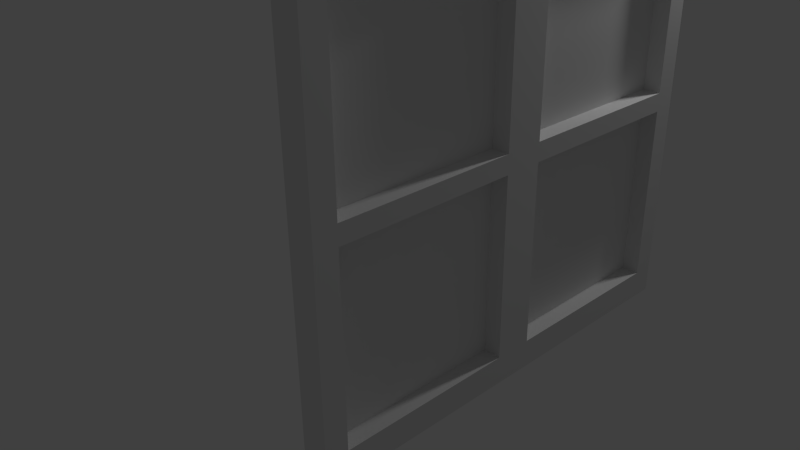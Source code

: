 # Source: Window.blend  (saved by Blender 2.68.0; exported with 4.5.12 LTS)
import bpy
from mathutils import Matrix  # noqa: F401  (used for matrix-valued properties, if any)

bpy.ops.wm.read_factory_settings(use_empty=True)
scene = bpy.context.scene
scene.name = 'Scene'

# ---- collections
col_collection_1 = bpy.data.collections.new('Collection 1'); scene.collection.children.link(col_collection_1)

# ---- materials (node trees are filled in below, after node groups)
mat_material = bpy.data.materials.new('Material')
mat_material.alpha_threshold = 0.0
mat_material.use_transparent_shadow = False
mat_material.roughness = 0.5
mat_material.line_color = (0.0, 0.0, 0.0, 1.0)

# ---- material node trees

# ---- world
world_world = bpy.data.worlds.new('World'); scene.world = world_world
world_world.color = (0.05088, 0.05088, 0.05088)
world_world.use_sun_shadow = False
world_world.sun_shadow_jitter_overblur = 0.0
world_world.cycles.sampling_method = 'MANUAL'
world_world.cycles.sample_map_resolution = 256

# ---- cameras
cam_camera = bpy.data.cameras.new('Camera')
cam_camera.clip_end = 100.0
cam_camera.lens = 35.0
cam_camera.sensor_width = 32.0
cam_camera.sensor_height = 18.0
cam_camera.ortho_scale = 7.314
cam_camera.dof.focus_distance = 0.0
cam_camera.dof.aperture_fstop = 128.0

# ---- lights
light_lamp = bpy.data.lights.new('Lamp', 'POINT')
light_lamp.transmission_factor = 0.0
light_lamp.cutoff_distance = 30.0
light_lamp.energy = 100.0
light_lamp.shadow_buffer_clip_start = 1.001
light_lamp.shadow_soft_size = 0.1
light_lamp.shadow_maximum_resolution = 0.006
light_lamp.use_absolute_resolution = True
light_lamp.cycles.use_multiple_importance_sampling = False

# ---- meshes
me_cube = bpy.data.meshes.new('Cube')
me_cube.from_pydata([(3.734, 0.2486, -3.734), (3.734, -3.734, -3.734), (3.497, -3.734, -3.734), (3.497, 0.2486, -3.734), (3.734, 0.2486, 3.734), (3.734, -3.734, 3.734), (3.497, -3.734, 3.734), (3.497, 0.2486, 3.734), (3.734, 0.2486, 3.505), (3.734, -3.734, 3.505), (3.497, -3.734, 3.505), (3.497, 0.2486, 3.505), (3.734, 0.05056, -3.734), (3.497, 0.05056, -3.734), (3.734, 0.05056, 3.734), (3.497, 0.05056, 3.734), (3.734, 0.05056, 3.505), (3.497, 0.05056, 3.505), (3.734, -3.533, -3.734), (3.734, -3.533, 3.734), (3.734, -3.533, 3.505), (3.497, -3.533, -3.734), (3.497, -3.533, 3.734), (3.497, -3.533, 3.505), (3.734, 0.2486, -3.48), (3.734, -3.734, -3.48), (3.497, -3.734, -3.48), (3.497, 0.2486, -3.48), (3.734, 0.05056, -3.48), (3.497, 0.05056, -3.48), (3.734, -3.533, -3.48), (3.497, -3.533, -3.48), (3.734, 0.2486, 1.877), (3.734, -3.734, 1.877), (3.497, -3.734, 1.877), (3.497, 0.2486, 1.877), (3.734, 0.05056, 1.877), (3.497, 0.05056, 1.877), (3.734, -3.533, 1.877), (3.497, -3.533, 1.877), (3.734, 0.2486, 0.06304), (3.734, -3.734, 0.06304), (3.497, -3.734, 0.06304), (3.497, 0.2486, 0.06304), (3.734, 0.05056, 0.06304), (3.497, 0.05056, 0.06304), (3.734, -3.533, 0.06304), (3.497, -3.533, 0.06304), (3.734, 0.2486, -1.708), (3.734, -3.734, -1.708), (3.497, -3.734, -1.708), (3.497, 0.2486, -1.708), (3.734, 0.05056, -1.708), (3.497, 0.05056, -1.708), (3.734, -3.533, -1.708), (3.497, -3.533, -1.708), (3.734, -1.933, -3.734), (3.734, -1.933, 3.734), (3.734, -1.933, 3.505), (3.497, -1.933, -3.734), (3.497, -1.933, 3.734), (3.497, -1.933, 3.505), (3.497, -1.933, -3.48), (3.734, -1.933, -3.48), (3.497, -1.933, 1.877), (3.734, -1.933, 1.877), (3.497, -1.933, 0.06304), (3.734, -1.933, 0.06304), (3.497, -1.933, -1.708), (3.734, -1.933, -1.708), (3.734, -1.584, -3.734), (3.734, -1.584, 3.734), (3.734, -1.584, 3.505), (3.497, -1.584, -3.734), (3.497, -1.584, 3.734), (3.497, -1.584, 3.505), (3.497, -1.584, -3.48), (3.497, -1.584, 1.877), (3.497, -1.584, 0.06304), (3.497, -1.584, -1.708), (3.734, -1.584, -3.48), (3.734, -1.584, 1.877), (3.734, -1.584, 0.06304), (3.734, -1.584, -1.708), (3.734, 0.2486, 1.693), (3.734, -3.734, 1.693), (3.497, -3.734, 1.693), (3.497, 0.2486, 1.693), (3.734, 0.05056, 1.693), (3.497, 0.05056, 1.693), (3.734, -3.533, 1.693), (3.497, -3.533, 1.693), (3.497, -1.933, 1.693), (3.734, -1.933, 1.693), (3.497, -1.584, 1.693), (3.734, -1.584, 1.693), (3.734, 0.2486, -0.1399), (3.734, -3.734, -0.1399), (3.497, -3.734, -0.1399), (3.497, 0.2486, -0.1399), (3.734, 0.05056, -0.1399), (3.497, 0.05056, -0.1399), (3.734, -3.533, -0.1399), (3.497, -3.533, -0.1399), (3.497, -1.933, -0.1399), (3.734, -1.933, -0.1399), (3.497, -1.584, -0.1399), (3.734, -1.584, -0.1399), (3.734, 0.2486, -1.874), (3.734, -3.734, -1.874), (3.497, -3.734, -1.874), (3.497, 0.2486, -1.874), (3.734, 0.05056, -1.874), (3.497, 0.05056, -1.874), (3.734, -3.533, -1.874), (3.497, -3.533, -1.874), (3.497, -1.933, -1.874), (3.734, -1.933, -1.874), (3.497, -1.584, -1.874), (3.734, -1.584, -1.874), (3.561, 0.05056, 3.505), (3.561, -3.533, 3.505), (3.561, 0.05056, -3.48), (3.561, -3.533, -3.48), (3.561, 0.05056, 1.877), (3.561, -3.533, 1.877), (3.561, 0.05056, 0.06304), (3.561, -3.533, 0.06304), (3.561, 0.05056, -1.708), (3.561, -3.533, -1.708), (3.561, -1.933, 3.505), (3.561, -1.933, -3.48), (3.561, -1.933, 1.877), (3.561, -1.933, 0.06304), (3.561, -1.933, -1.708), (3.561, -1.584, 3.505), (3.561, -1.584, -3.48), (3.561, -1.584, 1.877), (3.561, -1.584, 0.06304), (3.561, -1.584, -1.708), (3.561, 0.05056, 1.693), (3.561, -3.533, 1.693), (3.561, -1.933, 1.693), (3.561, -1.584, 1.693), (3.561, 0.05056, -0.1399), (3.561, -3.533, -0.1399), (3.561, -1.933, -0.1399), (3.561, -1.584, -0.1399), (3.561, 0.05056, -1.874), (3.561, -3.533, -1.874), (3.561, -1.933, -1.874), (3.561, -1.584, -1.874), (3.578, 0.05056, 3.505), (3.578, -3.533, 3.505), (3.578, 0.05056, -3.48), (3.578, -3.533, -3.48), (3.578, 0.05056, 1.877), (3.578, -3.533, 1.877), (3.578, 0.05056, 0.06304), (3.578, -3.533, 0.06304), (3.578, 0.05056, -1.708), (3.578, -3.533, -1.708), (3.578, -1.933, 3.505), (3.578, -1.933, -3.48), (3.578, -1.933, 1.877), (3.578, -1.933, 0.06304), (3.578, -1.933, -1.708), (3.578, -1.584, 3.505), (3.578, -1.584, -3.48), (3.578, -1.584, 1.877), (3.578, -1.584, 0.06304), (3.578, -1.584, -1.708), (3.578, 0.05056, 1.693), (3.578, -3.533, 1.693), (3.578, -1.933, 1.693), (3.578, -1.584, 1.693), (3.578, 0.05056, -0.1399), (3.578, -3.533, -0.1399), (3.578, -1.933, -0.1399), (3.578, -1.584, -0.1399), (3.578, 0.05056, -1.874), (3.578, -3.533, -1.874), (3.578, -1.933, -1.874), (3.578, -1.584, -1.874)], [], [(18, 1, 2, 21), (19, 22, 6, 5), (20, 19, 5, 9), (9, 5, 6, 10), (17, 15, 7, 11), (24, 0, 3, 27), (38, 20, 9, 33), (33, 9, 10, 34), (37, 17, 11, 35), (4, 8, 11, 7), (0, 12, 13, 3), (4, 7, 15, 14), (8, 4, 14, 16), (75, 74, 15, 17), (32, 8, 16, 36), (17, 37, 156, 152), (56, 18, 21, 59), (57, 60, 22, 19), (58, 57, 19, 20), (82, 44, 126, 138), (10, 6, 22, 23), (34, 10, 23, 39), (108, 24, 27, 111), (18, 30, 25, 1), (1, 25, 26, 2), (13, 29, 27, 3), (0, 24, 28, 12), (73, 76, 29, 13), (56, 63, 30, 18), (2, 26, 31, 21), (90, 38, 33, 85), (85, 33, 34, 86), (89, 37, 35, 87), (84, 32, 36, 88), (94, 77, 37, 89), (93, 65, 38, 90), (86, 34, 39, 91), (8, 32, 35, 11), (84, 40, 43, 87), (102, 46, 41, 97), (97, 41, 42, 98), (101, 45, 43, 99), (96, 40, 44, 100), (106, 78, 45, 101), (105, 67, 46, 102), (98, 42, 47, 103), (96, 48, 51, 99), (114, 54, 49, 109), (109, 49, 50, 110), (113, 53, 51, 111), (108, 48, 52, 112), (118, 79, 53, 113), (117, 69, 54, 114), (110, 50, 55, 115), (23, 22, 60, 61), (64, 39, 157, 164), (70, 56, 59, 73), (71, 74, 60, 57), (72, 71, 57, 58), (81, 72, 58, 65), (21, 31, 62, 59), (70, 80, 63, 56), (91, 39, 64, 92), (95, 81, 65, 93), (103, 47, 66, 104), (107, 82, 67, 105), (115, 55, 68, 116), (119, 83, 69, 117), (61, 60, 74, 75), (64, 61, 75, 77), (59, 62, 76, 73), (92, 64, 77, 94), (104, 66, 78, 106), (116, 68, 79, 118), (12, 70, 73, 13), (14, 15, 74, 71), (16, 14, 71, 72), (46, 67, 133, 127), (12, 28, 80, 70), (88, 36, 81, 95), (100, 44, 82, 107), (112, 52, 83, 119), (46, 90, 85, 41), (41, 85, 86, 42), (45, 89, 87, 43), (40, 84, 88, 44), (77, 75, 167, 169), (30, 63, 131, 123), (42, 86, 91, 47), (32, 84, 87, 35), (79, 106, 179, 171), (82, 95, 93, 67), (66, 92, 94, 78), (52, 100, 144, 128), (54, 102, 97, 49), (49, 97, 98, 50), (53, 101, 99, 51), (48, 96, 100, 52), (55, 103, 177, 161), (119, 80, 136, 151), (50, 98, 103, 55), (40, 96, 99, 43), (116, 62, 163, 182), (83, 107, 105, 69), (68, 104, 106, 79), (117, 114, 149, 150), (48, 108, 111, 51), (30, 114, 109, 25), (25, 109, 110, 26), (29, 113, 111, 27), (24, 108, 112, 28), (31, 115, 181, 155), (28, 112, 148, 122), (26, 110, 115, 31), (89, 45, 158, 172), (80, 119, 117, 63), (62, 116, 118, 76), (67, 93, 142, 133), (132, 130, 121, 125), (124, 120, 135, 137), (133, 142, 141, 127), (126, 140, 143, 138), (134, 146, 145, 129), (128, 144, 147, 139), (131, 150, 149, 123), (122, 148, 151, 136), (58, 20, 121, 130), (112, 119, 151, 148), (44, 88, 140, 126), (16, 72, 135, 120), (114, 30, 123, 149), (69, 105, 146, 134), (107, 83, 139, 147), (102, 54, 129, 145), (65, 58, 130, 132), (72, 81, 137, 135), (83, 52, 128, 139), (80, 28, 122, 136), (36, 16, 120, 124), (100, 107, 147, 144), (54, 69, 134, 129), (105, 102, 145, 146), (90, 46, 127, 141), (63, 117, 150, 131), (95, 82, 138, 143), (88, 95, 143, 140), (20, 38, 125, 121), (81, 36, 124, 137), (93, 90, 141, 142), (38, 65, 132, 125), (169, 167, 152, 156), (157, 153, 162, 164), (170, 175, 172, 158), (159, 173, 174, 165), (171, 179, 176, 160), (161, 177, 178, 166), (168, 183, 180, 154), (155, 181, 182, 163), (94, 89, 172, 175), (23, 61, 162, 153), (37, 77, 169, 156), (47, 91, 173, 159), (75, 17, 152, 167), (115, 116, 182, 181), (92, 66, 165, 174), (118, 113, 180, 183), (29, 76, 168, 154), (45, 78, 170, 158), (78, 94, 175, 170), (39, 23, 153, 157), (66, 47, 159, 165), (103, 104, 178, 177), (104, 68, 166, 178), (113, 29, 154, 180), (101, 53, 160, 176), (61, 64, 164, 162), (76, 118, 183, 168), (68, 55, 161, 166), (91, 92, 174, 173), (62, 31, 155, 163), (53, 79, 171, 160), (106, 101, 176, 179)])
_uv = me_cube.uv_layers.new(name='UVMap')
_uv.uv.foreach_set('vector', [0.8933, 0.3261, 0.8933, 0.3434, 0.8729, 0.3434, 0.8729, 0.3261, 0.8934, 0.3261, 0.9138, 0.3261, 0.9137, 0.3434, 0.8933, 0.3434, 0.503, 0.5728, 0.5031, 0.5901, 0.4879, 0.5902, 0.4878, 0.5728, 0.4471, 0.1245, 0.447, 0.1097, 0.4624, 0.1097, 0.4624, 0.1245, 0.5709, 0.5814, 0.5709, 0.599, 0.5557, 0.599, 0.5556, 0.5814, 0.4316, 0.1261, 0.4317, 0.1097, 0.447, 0.1097, 0.447, 0.1262, 0.5027, 0.4497, 0.503, 0.5728, 0.4878, 0.5728, 0.4875, 0.4497, 0.4474, 0.2298, 0.4471, 0.1245, 0.4624, 0.1245, 0.4627, 0.2297, 0.5705, 0.4561, 0.5709, 0.5814, 0.5556, 0.5814, 0.5552, 0.4562, 0.4302, 0.5925, 0.4302, 0.5777, 0.4456, 0.5777, 0.4455, 0.5926, 0.8923, 0.02281, 0.8923, 0.03983, 0.8719, 0.03989, 0.8719, 0.02287, 0.8944, 0.0009879, 0.9148, 0.00105, 0.9147, 0.01807, 0.8943, 0.01801, 0.4871, 0.5762, 0.4872, 0.5934, 0.4724, 0.5934, 0.4723, 0.5763, 0.6966, 0.581, 0.6967, 0.5986, 0.5709, 0.599, 0.5709, 0.5814, 0.4867, 0.4544, 0.4871, 0.5762, 0.4723, 0.5763, 0.4719, 0.4544, 0.4696, 0.258, 0.4699, 0.3408, 0.4657, 0.3408, 0.4655, 0.258, 0.8929, 0.1885, 0.8933, 0.3261, 0.8729, 0.3261, 0.8725, 0.1886, 0.8938, 0.1885, 0.9142, 0.1886, 0.9138, 0.3261, 0.8934, 0.3261, 0.5031, 0.2728, 0.472, 0.2731, 0.4701, 0.0558, 0.5012, 0.05553, 0.6526, 0.5431, 0.6528, 0.4986, 0.6575, 0.4986, 0.6574, 0.5431, 0.8621, 0.5805, 0.8621, 0.5981, 0.8467, 0.5981, 0.8466, 0.5805, 0.8617, 0.4552, 0.8621, 0.5805, 0.8466, 0.5805, 0.8462, 0.4553, 0.4313, 0.2299, 0.4316, 0.1261, 0.447, 0.1262, 0.4467, 0.23, 0.5014, 0.02527, 0.5014, 0.04452, 0.4862, 0.04457, 0.4862, 0.02531, 0.4485, 0.5926, 0.4485, 0.5761, 0.4638, 0.5761, 0.4639, 0.5925, 0.5691, 0.02434, 0.5692, 0.04393, 0.554, 0.04398, 0.5539, 0.02439, 0.4855, 0.03434, 0.4855, 0.0534, 0.4707, 0.05344, 0.4706, 0.03439, 0.6949, 0.02396, 0.695, 0.04354, 0.5692, 0.04393, 0.5691, 0.02434, 0.4669, 0.3452, 0.5075, 0.3463, 0.5001, 0.6015, 0.4595, 0.6003, 0.8604, 0.02345, 0.8604, 0.04304, 0.8449, 0.04308, 0.8449, 0.0235, 0.5026, 0.4357, 0.5027, 0.4497, 0.4875, 0.4497, 0.4874, 0.4358, 0.4474, 0.2417, 0.4474, 0.2298, 0.4627, 0.2297, 0.4628, 0.2417, 0.5704, 0.4419, 0.5705, 0.4561, 0.5552, 0.4562, 0.5552, 0.442, 0.4867, 0.4406, 0.4867, 0.4544, 0.4719, 0.4544, 0.4719, 0.4406, 0.4819, 0.4339, 0.4819, 0.4428, 0.4037, 0.443, 0.4037, 0.4342, 0.4876, 0.283, 0.4594, 0.2834, 0.4557, 0.03958, 0.4839, 0.03915, 0.8616, 0.441, 0.8617, 0.4552, 0.8462, 0.4553, 0.8462, 0.4411, 0.4302, 0.5777, 0.4306, 0.4725, 0.4459, 0.4725, 0.4456, 0.5777, 0.4306, 0.4605, 0.4309, 0.3552, 0.4463, 0.3552, 0.446, 0.4606, 0.5022, 0.2971, 0.5022, 0.3125, 0.487, 0.3125, 0.487, 0.2972, 0.4478, 0.3602, 0.4478, 0.3471, 0.4631, 0.347, 0.4631, 0.3601, 0.57, 0.3009, 0.57, 0.3165, 0.5548, 0.3166, 0.5548, 0.3009, 0.4863, 0.3034, 0.4863, 0.3186, 0.4715, 0.3186, 0.4715, 0.3034, 0.4816, 0.3463, 0.4816, 0.356, 0.4035, 0.3563, 0.4035, 0.3466, 0.5319, 0.2874, 0.4997, 0.2883, 0.4928, 0.03449, 0.525, 0.03361, 0.8612, 0.3, 0.8613, 0.3156, 0.8458, 0.3157, 0.8457, 0.3001, 0.431, 0.342, 0.4313, 0.2406, 0.4466, 0.2407, 0.4463, 0.3421, 0.5018, 0.166, 0.5018, 0.1785, 0.4866, 0.1785, 0.4866, 0.166, 0.4481, 0.4723, 0.4481, 0.4616, 0.4634, 0.4615, 0.4635, 0.4722, 0.5696, 0.1675, 0.5696, 0.1802, 0.5544, 0.1803, 0.5543, 0.1675, 0.4859, 0.1736, 0.4859, 0.186, 0.4711, 0.186, 0.4711, 0.1736, 0.4813, 0.2634, 0.4814, 0.2714, 0.4032, 0.2716, 0.4032, 0.2637, 0.5023, 0.2929, 0.4768, 0.2926, 0.4794, 0.04646, 0.5049, 0.04673, 0.8608, 0.1666, 0.8608, 0.1793, 0.8454, 0.1794, 0.8453, 0.1666, 0.8466, 0.5805, 0.8467, 0.5981, 0.7235, 0.5985, 0.7234, 0.5809, 0.4786, 0.2594, 0.4784, 0.3408, 0.4742, 0.3408, 0.4745, 0.2594, 0.8928, 0.1585, 0.8929, 0.1885, 0.8725, 0.1886, 0.8724, 0.1586, 0.8939, 0.1585, 0.9143, 0.1586, 0.9142, 0.1886, 0.8938, 0.1885, 0.5035, 0.3201, 0.4724, 0.3204, 0.472, 0.2731, 0.5031, 0.2728, 0.5287, 0.4611, 0.5291, 0.5832, 0.5029, 0.5833, 0.5025, 0.4612, 0.8449, 0.0235, 0.8449, 0.04308, 0.7218, 0.04346, 0.7217, 0.02387, 0.5418, 0.2952, 0.5772, 0.2963, 0.5758, 0.3448, 0.5404, 0.3437, 0.575, 0.4337, 0.5751, 0.4425, 0.4986, 0.4427, 0.4985, 0.4339, 0.5234, 0.3322, 0.4988, 0.3326, 0.4981, 0.2862, 0.5227, 0.2858, 0.5748, 0.3461, 0.5748, 0.3558, 0.4983, 0.356, 0.4983, 0.3463, 0.5328, 0.3392, 0.5047, 0.34, 0.5034, 0.2917, 0.5315, 0.291, 0.5745, 0.2632, 0.5745, 0.2711, 0.498, 0.2713, 0.498, 0.2634, 0.4673, 0.3428, 0.4451, 0.3425, 0.4456, 0.2957, 0.4678, 0.2959, 0.7234, 0.5809, 0.7235, 0.5985, 0.6967, 0.5986, 0.6966, 0.581, 0.4986, 0.4427, 0.4988, 0.5205, 0.4821, 0.5206, 0.4819, 0.4428, 0.7217, 0.02387, 0.7218, 0.04346, 0.695, 0.04354, 0.6949, 0.02396, 0.4985, 0.4339, 0.4986, 0.4427, 0.4819, 0.4428, 0.4819, 0.4339, 0.4983, 0.3463, 0.4983, 0.356, 0.4816, 0.356, 0.4816, 0.3463, 0.498, 0.2634, 0.498, 0.2713, 0.4814, 0.2714, 0.4813, 0.2634, 0.8923, 0.01801, 0.8928, 0.1585, 0.8724, 0.1586, 0.8719, 0.01807, 0.8943, 0.01801, 0.9147, 0.01807, 0.9143, 0.1586, 0.8939, 0.1585, 0.5055, 0.542, 0.4744, 0.5423, 0.4724, 0.3204, 0.5035, 0.3201, 0.8934, 0.4541, 0.8935, 0.4105, 0.8982, 0.4105, 0.8981, 0.4541, 0.4761, 0.02902, 0.5166, 0.0302, 0.5091, 0.2907, 0.4685, 0.2896, 0.4922, 0.5852, 0.4641, 0.5856, 0.4602, 0.3366, 0.4884, 0.3361, 0.5405, 0.602, 0.5083, 0.6028, 0.5012, 0.3436, 0.5334, 0.3427, 0.499, 0.598, 0.4735, 0.5977, 0.4762, 0.3463, 0.5017, 0.3465, 0.5022, 0.3125, 0.5026, 0.4357, 0.4874, 0.4358, 0.487, 0.3125, 0.4478, 0.3471, 0.4474, 0.2417, 0.4628, 0.2417, 0.4631, 0.347, 0.57, 0.3165, 0.5704, 0.4419, 0.5552, 0.442, 0.5548, 0.3166, 0.4863, 0.3186, 0.4867, 0.4406, 0.4719, 0.4406, 0.4715, 0.3186, 0.4727, 0.1259, 0.4725, 0.2088, 0.4683, 0.2087, 0.4686, 0.1259, 0.4613, 0.426, 0.4627, 0.3448, 0.4715, 0.345, 0.4701, 0.4261, 0.8613, 0.3156, 0.8616, 0.441, 0.8462, 0.4411, 0.8458, 0.3157, 0.4306, 0.4725, 0.4306, 0.4605, 0.446, 0.4606, 0.4459, 0.4725, 0.4828, 0.5075, 0.4825, 0.5873, 0.4784, 0.5873, 0.4786, 0.5075, 0.5283, 0.325, 0.5286, 0.4472, 0.5025, 0.4473, 0.5021, 0.325, 0.4983, 0.356, 0.4985, 0.4339, 0.4819, 0.4339, 0.4816, 0.356, 0.4866, 0.5097, 0.4852, 0.5892, 0.4764, 0.5891, 0.4778, 0.5095, 0.5018, 0.1785, 0.5022, 0.2971, 0.487, 0.2972, 0.4866, 0.1785, 0.4481, 0.4616, 0.4478, 0.3602, 0.4631, 0.3601, 0.4634, 0.4615, 0.5696, 0.1802, 0.57, 0.3009, 0.5548, 0.3009, 0.5544, 0.1803, 0.4859, 0.186, 0.4863, 0.3034, 0.4715, 0.3034, 0.4711, 0.186, 0.4815, 0.129, 0.4812, 0.2088, 0.4771, 0.2087, 0.4773, 0.1289, 0.4683, 0.5106, 0.4673, 0.592, 0.4585, 0.5919, 0.4595, 0.5105, 0.8608, 0.1793, 0.8612, 0.3, 0.8457, 0.3001, 0.8454, 0.1794, 0.4309, 0.3552, 0.431, 0.342, 0.4463, 0.3421, 0.4463, 0.3552, 0.4738, 0.4257, 0.474, 0.5075, 0.4699, 0.5075, 0.4697, 0.4258, 0.5279, 0.1921, 0.5282, 0.3097, 0.5021, 0.3098, 0.5017, 0.1921, 0.498, 0.2713, 0.4983, 0.3463, 0.4816, 0.3463, 0.4814, 0.2714, 0.4725, 0.2637, 0.4715, 0.3449, 0.4627, 0.3448, 0.4637, 0.2636, 0.4313, 0.2406, 0.4313, 0.2299, 0.4467, 0.23, 0.4466, 0.2407, 0.5014, 0.04452, 0.5018, 0.166, 0.4866, 0.166, 0.4862, 0.04457, 0.4485, 0.5761, 0.4481, 0.4723, 0.4635, 0.4722, 0.4638, 0.5761, 0.5692, 0.04393, 0.5696, 0.1675, 0.5543, 0.1675, 0.554, 0.04398, 0.4855, 0.0534, 0.4859, 0.1736, 0.4711, 0.1736, 0.4707, 0.05344, 0.4639, 0.04398, 0.4637, 0.1257, 0.4596, 0.1257, 0.4598, 0.04396, 0.4723, 0.1695, 0.4708, 0.251, 0.462, 0.2509, 0.4635, 0.1694, 0.8604, 0.04304, 0.8608, 0.1666, 0.8453, 0.1666, 0.8449, 0.04308, 0.4652, 0.3411, 0.4655, 0.424, 0.4614, 0.424, 0.4611, 0.3411, 0.5275, 0.05916, 0.5278, 0.1796, 0.5017, 0.1797, 0.5013, 0.05924, 0.4978, 0.1866, 0.498, 0.2634, 0.4813, 0.2634, 0.4811, 0.1867, 0.8838, 0.4985, 0.8837, 0.4541, 0.8884, 0.4541, 0.8885, 0.4984, 0.87, 0.6966, 0.8701, 0.7344, 0.8329, 0.7345, 0.8327, 0.6967, 0.661, 0.8086, 0.6132, 0.8087, 0.613, 0.7607, 0.6609, 0.7605, 0.7328, 0.7055, 0.7328, 0.7329, 0.7059, 0.733, 0.7058, 0.7056, 0.6659, 0.7881, 0.6385, 0.7882, 0.6384, 0.7607, 0.6659, 0.7606, 0.6634, 0.7297, 0.6412, 0.7297, 0.6412, 0.7071, 0.6633, 0.7071, 0.6299, 0.7301, 0.6078, 0.7302, 0.6077, 0.7071, 0.6298, 0.7071, 0.7299, 0.7197, 0.73, 0.7339, 0.7158, 0.7339, 0.7158, 0.7197, 0.7366, 0.7051, 0.7223, 0.7051, 0.7223, 0.6907, 0.7365, 0.6906, 0.5682, 0.5703, 0.5235, 0.569, 0.5236, 0.5642, 0.5683, 0.5655, 0.4571, 0.5155, 0.5497, 0.512, 0.55, 0.5218, 0.4575, 0.5253, 0.8882, 0.4986, 0.8881, 0.543, 0.8834, 0.543, 0.8835, 0.4986, 0.9105, 0.3064, 0.9108, 0.38, 0.9029, 0.3801, 0.9027, 0.3064, 0.4595, 0.5092, 0.4609, 0.4277, 0.4697, 0.4279, 0.4683, 0.5094, 0.4789, 0.2294, 0.4787, 0.1606, 0.4863, 0.1606, 0.4865, 0.2293, 0.4807, 0.2101, 0.4821, 0.1305, 0.4909, 0.1307, 0.4895, 0.2103, 0.4799, 0.5552, 0.4801, 0.4865, 0.4877, 0.4865, 0.4875, 0.5552, 0.5308, 0.3118, 0.5763, 0.3131, 0.5761, 0.3179, 0.5307, 0.3166, 0.5443, 0.5274, 0.5445, 0.6007, 0.5367, 0.6007, 0.5365, 0.5274, 0.5503, 0.5322, 0.4578, 0.5351, 0.4575, 0.5253, 0.55, 0.5224, 0.5493, 0.5005, 0.4567, 0.5034, 0.4564, 0.4936, 0.5489, 0.4907, 0.5115, 0.6007, 0.5113, 0.5274, 0.5191, 0.5274, 0.5193, 0.6007, 0.4441, 0.3445, 0.4431, 0.4274, 0.4343, 0.4273, 0.4353, 0.3444, 0.4725, 0.4847, 0.4727, 0.4146, 0.4803, 0.4146, 0.4801, 0.4847, 0.4785, 0.2294, 0.4787, 0.2995, 0.4711, 0.2995, 0.4709, 0.2294, 0.8834, 0.5873, 0.8835, 0.543, 0.8882, 0.543, 0.8881, 0.5873, 0.474, 0.04895, 0.4726, 0.1304, 0.4638, 0.1302, 0.4652, 0.04879, 0.8837, 0.4541, 0.8838, 0.4097, 0.8885, 0.4097, 0.8884, 0.4541, 0.8835, 0.4541, 0.8837, 0.4986, 0.8789, 0.4986, 0.8788, 0.4541, 0.5307, 0.3173, 0.5761, 0.3189, 0.5759, 0.3238, 0.5305, 0.3221, 0.8947, 0.3703, 0.8949, 0.2967, 0.9027, 0.2967, 0.9025, 0.3703, 0.8971, 0.2952, 0.8972, 0.3388, 0.8925, 0.3388, 0.8924, 0.2953, 0.4108, 0.5641, 0.4961, 0.5671, 0.4957, 0.5764, 0.4105, 0.5733, 0.6082, 0.7606, 0.6563, 0.7608, 0.6561, 0.809, 0.6081, 0.8088, 0.8697, 0.7026, 0.8696, 0.7322, 0.8405, 0.7321, 0.8406, 0.7025, 0.6602, 0.8051, 0.6144, 0.8052, 0.6143, 0.7593, 0.66, 0.7592, 0.6556, 0.6896, 0.6557, 0.7323, 0.6139, 0.7324, 0.6137, 0.6898, 0.646, 0.7267, 0.6306, 0.7267, 0.6305, 0.7106, 0.646, 0.7106, 0.6299, 0.7263, 0.6145, 0.7264, 0.6145, 0.7106, 0.6299, 0.7106, 0.7491, 0.7902, 0.7402, 0.7902, 0.7403, 0.7811, 0.7491, 0.7812, 0.7314, 0.7812, 0.7313, 0.7723, 0.7402, 0.7722, 0.7402, 0.7811, 0.457, 0.3408, 0.4567, 0.2576, 0.4609, 0.2576, 0.4611, 0.3408, 0.473, 0.2088, 0.4727, 0.1273, 0.4768, 0.1273, 0.4771, 0.2087, 0.4567, 0.3408, 0.4565, 0.424, 0.4524, 0.424, 0.4526, 0.3408, 0.4697, 0.4245, 0.4694, 0.5075, 0.4653, 0.5075, 0.4655, 0.4245, 0.4611, 0.5907, 0.4609, 0.5075, 0.465, 0.5075, 0.4653, 0.5906, 0.4729, 0.1254, 0.4727, 0.04398, 0.4768, 0.04396, 0.4771, 0.1254, 0.4694, 0.5075, 0.4697, 0.5904, 0.4655, 0.5904, 0.4653, 0.5075, 0.4614, 0.3408, 0.4611, 0.2576, 0.4652, 0.2576, 0.4655, 0.3408, 0.4653, 0.4243, 0.465, 0.5075, 0.4609, 0.5075, 0.4611, 0.4243, 0.4611, 0.3408, 0.4609, 0.424, 0.4567, 0.424, 0.457, 0.3408, 0.4683, 0.1259, 0.4681, 0.2089, 0.4639, 0.2089, 0.4642, 0.1259, 0.4699, 0.3411, 0.4696, 0.4239, 0.4655, 0.4239, 0.4657, 0.3411, 0.4786, 0.3425, 0.4784, 0.4239, 0.4742, 0.4239, 0.4745, 0.3424, 0.4701, 0.4239, 0.4699, 0.3425, 0.474, 0.3424, 0.4742, 0.4239, 0.4812, 0.0456, 0.4814, 0.1254, 0.4773, 0.1254, 0.4771, 0.04561, 0.4681, 0.04396, 0.4683, 0.1257, 0.4642, 0.1257, 0.4639, 0.04398, 0.4825, 0.4257, 0.4828, 0.5056, 0.4786, 0.5056, 0.4784, 0.4258, 0.4738, 0.5075, 0.474, 0.5903, 0.4699, 0.5903, 0.4697, 0.5075, 0.4727, 0.04398, 0.4724, 0.1257, 0.4683, 0.1257, 0.4686, 0.04396, 0.4784, 0.4258, 0.4782, 0.5072, 0.474, 0.5072, 0.4743, 0.4257, 0.4701, 0.3408, 0.4699, 0.2594, 0.474, 0.2594, 0.4742, 0.3408, 0.4784, 0.5075, 0.4782, 0.5889, 0.474, 0.5889, 0.4743, 0.5075, 0.4567, 0.2576, 0.4565, 0.3408, 0.4524, 0.3408, 0.4526, 0.2576, 0.4598, 0.2089, 0.4596, 0.1257, 0.4637, 0.1257, 0.4639, 0.2089])
me_cube.materials.append(mat_material)
me_cube.use_remesh_preserve_volume = False
me_cube.use_remesh_preserve_attributes = False
me_cube.use_mirror_vertex_groups = False
me_cube.update()

# ---- objects
ob_cube = bpy.data.objects.new('Cube', me_cube)
ob_lamp = bpy.data.objects.new('Lamp', light_lamp)
ob_camera = bpy.data.objects.new('Camera', cam_camera)

# ---- transforms, parenting, visibility, modifiers, constraints
ob_cube.location = (0.0, 0.0, 4.695)
ob_cube.lock_rotations_4d = False
ob_cube.empty_display_type = 'ARROWS'
ob_cube.lineart.crease_threshold = 0.0
ob_lamp.location = (4.076, 1.005, 5.904)
ob_lamp.rotation_euler = (0.6503, 0.05522, 1.866)
ob_lamp.lock_rotations_4d = False
ob_lamp.empty_display_type = 'ARROWS'
ob_lamp.color = (0.0, 0.0, 0.0, 0.0)
ob_lamp.lineart.crease_threshold = 0.0
ob_camera.location = (7.481, -6.508, 5.344)
ob_camera.rotation_euler = (1.109, 0.01082, 0.8149)
ob_camera.lock_rotations_4d = False
ob_camera.empty_display_type = 'ARROWS'
ob_camera.color = (0.0, 0.0, 0.0, 0.0)
ob_camera.display_type = 'WIRE'
ob_camera.lineart.crease_threshold = 0.0

# ---- collection membership
col_collection_1.objects.link(ob_cube)
col_collection_1.objects.link(ob_lamp)
col_collection_1.objects.link(ob_camera)

# ---- scene / render settings (as saved in the file)
scene.camera = ob_camera
scene.frame_start = 1; scene.frame_end = 250; scene.frame_set(1)
scene.render.engine = 'BLENDER_EEVEE_NEXT'
scene.render.image_settings.color_mode = 'RGB'
scene.render.image_settings.compression = 90
scene.render.resolution_percentage = 50
scene.render.dither_intensity = 0.0
scene.cycles.use_denoising = False
scene.cycles.samples = 10
scene.cycles.sampling_pattern = 'TABULATED_SOBOL'
scene.cycles.light_sampling_threshold = 0.0
scene.cycles.use_adaptive_sampling = False
scene.cycles.use_light_tree = False
scene.cycles.blur_glossy = 0.0
scene.cycles.volume_bounces = 1
scene.cycles.pixel_filter_type = 'GAUSSIAN'
scene.cycles.sample_clamp_indirect = 0.0
scene.view_settings.view_transform = 'Standard'
bpy.context.view_layer.update()
